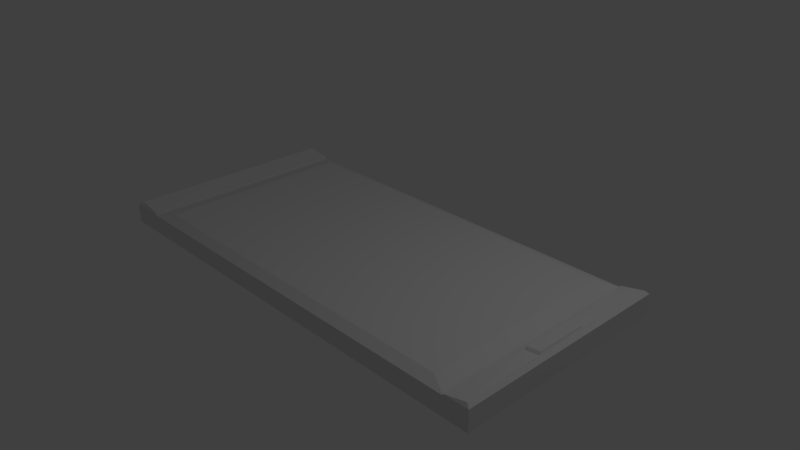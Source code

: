 # Source: phone.blend  (saved by Blender 2.79.0; exported with 4.5.12 LTS)
import bpy
from mathutils import Matrix  # noqa: F401  (used for matrix-valued properties, if any)

bpy.ops.wm.read_factory_settings(use_empty=True)
scene = bpy.context.scene
scene.name = 'Scene'

# ---- collections
col_collection_1 = bpy.data.collections.new('Collection 1'); scene.collection.children.link(col_collection_1)

# ---- materials (node trees are filled in below, after node groups)
mat_material = bpy.data.materials.new('Material')
mat_material.alpha_threshold = 0.0
mat_material.use_transparent_shadow = False
mat_material.roughness = 0.5
mat_material.line_color = (0.0, 0.0, 0.0, 1.0)

# ---- material node trees

# ---- world
world_world = bpy.data.worlds.new('World'); scene.world = world_world
world_world.color = (0.05088, 0.05088, 0.05088)
world_world.use_sun_shadow = False
world_world.sun_shadow_jitter_overblur = 0.0
world_world.cycles.sampling_method = 'MANUAL'

# ---- cameras
cam_camera = bpy.data.cameras.new('Camera')
cam_camera.clip_end = 100.0
cam_camera.lens = 35.0
cam_camera.sensor_width = 32.0
cam_camera.sensor_height = 18.0
cam_camera.ortho_scale = 7.314
cam_camera.dof.focus_distance = 0.0
cam_camera.dof.aperture_fstop = 128.0

# ---- lights
light_lamp = bpy.data.lights.new('Lamp', 'POINT')
light_lamp.transmission_factor = 0.0
light_lamp.cutoff_distance = 30.0
light_lamp.energy = 100.0
light_lamp.shadow_buffer_clip_start = 1.001
light_lamp.shadow_soft_size = 0.1
light_lamp.shadow_maximum_resolution = 0.006
light_lamp.use_absolute_resolution = True

# ---- meshes
me_cube = bpy.data.meshes.new('Cube')
me_cube.from_pydata([(1.0, 1.0, -1.0), (1.0, -1.0, -1.0), (-1.0, -1.0, -1.0), (-1.0, 1.0, -1.0), (1.0, 1.0, 1.0), (1.0, -1.0, 1.0), (-1.0, -1.0, 1.0), (-1.0, 1.0, 1.0), (-0.8685, 0.9797, -0.5929), (-0.8685, -0.9797, -0.5929), (-0.8867, 1.0, 1.0), (-0.8867, -1.0, 1.0), (0.8829, 0.9797, -0.5929), (0.8829, -0.9797, -0.5929), (0.9011, 1.0, 1.0), (0.9011, -1.0, 1.0), (0.7999, 0.8868, -1.0), (-0.7855, 0.8868, -1.0), (0.7999, -0.8868, -1.0), (-0.7855, -0.8868, -1.0), (0.9826, 0.9751, -1.255), (0.9826, -0.9751, -1.255), (-0.8685, 0.9797, -0.8164), (-0.9751, 0.9751, -1.255), (-0.8685, -0.9797, -0.8164), (-0.9751, -0.9751, -1.255), (0.8829, 0.9797, -0.7495), (0.8829, -0.9797, -0.7495), (0.9739, 0.2491, -1.105), (0.9739, -0.2491, -1.105), (0.9091, 0.244, -0.9), (0.9091, -0.244, -0.9), (0.9697, 0.2281, -1.321), (0.9697, -0.2281, -1.321), (0.9103, 0.2235, -1.134), (0.9103, -0.2235, -1.134)], [], [(8, 9, 24, 22), (10, 7, 6, 11), (0, 4, 5, 1), (9, 11, 6, 2), (2, 6, 7, 3), (10, 8, 3, 7), (14, 12, 8, 10), (13, 15, 11, 9), (14, 10, 11, 15), (9, 8, 17, 19), (1, 13, 27, 21), (4, 14, 15, 5), (1, 5, 15, 13), (4, 0, 12, 14), (16, 18, 19, 17), (13, 9, 19, 18), (12, 13, 18, 16), (8, 12, 16, 17), (22, 24, 25, 23), (27, 26, 30, 31), (13, 12, 26, 27), (0, 1, 21, 20), (12, 0, 20, 26), (2, 3, 23, 25), (9, 2, 25, 24), (3, 8, 22, 23), (29, 31, 35, 33), (26, 20, 28, 30), (21, 27, 31, 29), (20, 21, 29, 28), (32, 33, 35, 34), (28, 29, 33, 32), (31, 30, 34, 35), (30, 28, 32, 34)])
me_cube.materials.append(mat_material)
me_cube.use_remesh_preserve_volume = False
me_cube.use_remesh_preserve_attributes = False
me_cube.use_mirror_vertex_groups = False
me_cube.update()

# ---- objects
ob_cube = bpy.data.objects.new('Cube', me_cube)
ob_lamp = bpy.data.objects.new('Lamp', light_lamp)
ob_camera = bpy.data.objects.new('Camera', cam_camera)

# ---- transforms, parenting, visibility, modifiers, constraints
ob_cube.location = (0.0, 0.0, 0.0)
ob_cube.scale = (3.143, 1.534, -0.1415)
ob_cube.lock_rotations_4d = False
ob_cube.empty_display_type = 'ARROWS'
ob_cube.lineart.crease_threshold = 0.0
ob_lamp.location = (4.076, 1.005, 5.904)
ob_lamp.rotation_euler = (0.6503, 0.05522, 1.866)
ob_lamp.lock_rotations_4d = False
ob_lamp.empty_display_type = 'ARROWS'
ob_lamp.color = (0.0, 0.0, 0.0, 0.0)
ob_lamp.lineart.crease_threshold = 0.0
ob_camera.location = (7.481, -6.508, 5.344)
ob_camera.rotation_euler = (1.109, 0.0, 0.8149)
ob_camera.lock_rotations_4d = False
ob_camera.empty_display_type = 'ARROWS'
ob_camera.color = (0.0, 0.0, 0.0, 0.0)
ob_camera.display_type = 'WIRE'
ob_camera.lineart.crease_threshold = 0.0

# ---- collection membership
col_collection_1.objects.link(ob_cube)
col_collection_1.objects.link(ob_lamp)
col_collection_1.objects.link(ob_camera)

# ---- scene / render settings (as saved in the file)
scene.camera = ob_camera
scene.frame_start = 1; scene.frame_end = 250; scene.frame_set(1)
scene.render.engine = 'BLENDER_EEVEE_NEXT'
scene.render.resolution_percentage = 50
scene.render.dither_intensity = 0.0
scene.cycles.use_denoising = False
scene.cycles.samples = 128
scene.cycles.sampling_pattern = 'TABULATED_SOBOL'
scene.cycles.use_adaptive_sampling = False
scene.cycles.use_light_tree = False
scene.cycles.blur_glossy = 0.0
scene.cycles.sample_clamp_indirect = 0.0
scene.view_settings.view_transform = 'Standard'
bpy.context.view_layer.update()
